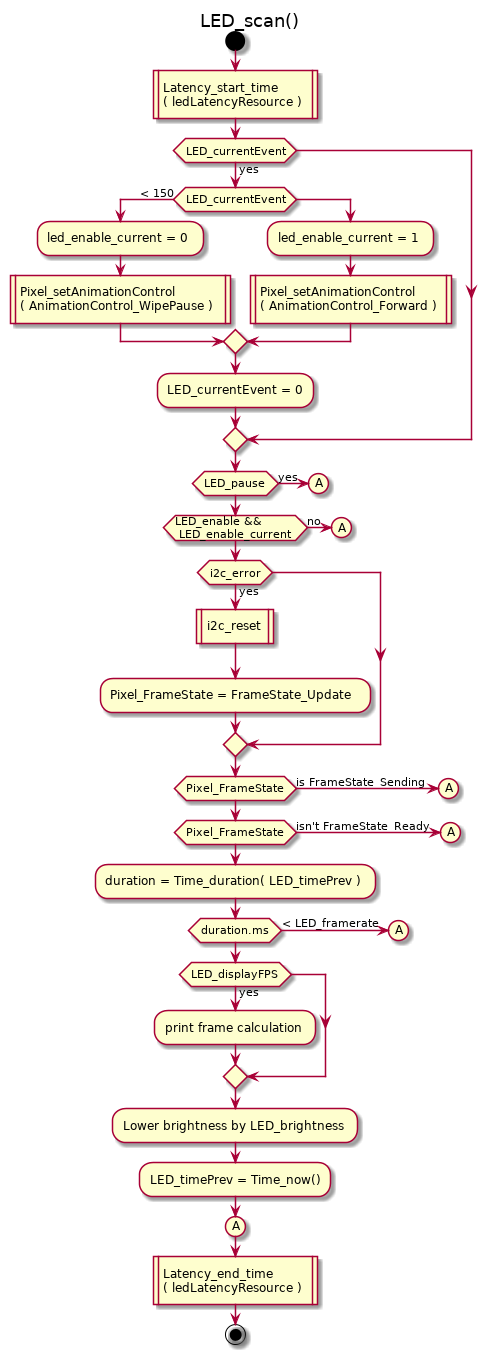

The diagram above was rendered by PlantUML. Its source (embedded in the PNG):
@startuml
title LED_scan()
start
:Latency_start_time\n( ledLatencyResource )|

if (LED_currentEvent) then (yes)
 if (LED_currentEvent) then (< 150)
  :led_enable_current = 0;
  :Pixel_setAnimationControl\n( AnimationControl_WipePause )|
 else
  :led_enable_current = 1;
  :Pixel_setAnimationControl\n( AnimationControl_Forward )|
 endif
 :LED_currentEvent = 0;
endif

if (LED_pause) then (yes)
 (A)
 detach
endif

if (LED_enable &&\n LED_enable_current ) then (no)
 (A)
 detach
endif

if (i2c_error) then (yes)
 :i2c_reset|
 :Pixel_FrameState = FrameState_Update;
endif

if (Pixel_FrameState) then (is FrameState_Sending)
 (A)
 detach
endif

if (Pixel_FrameState) then (isn't FrameState_Ready)
 (A)
 detach
endif

:duration = Time_duration( LED_timePrev );
if (duration.ms) then (< LED_framerate)
 (A)
 detach
endif

if (LED_displayFPS) then (yes)
 :print frame calculation;
endif

:Lower brightness by LED_brightness;
:LED_timePrev = Time_now();

(A)
:Latency_end_time\n( ledLatencyResource )|
stop
@enduml